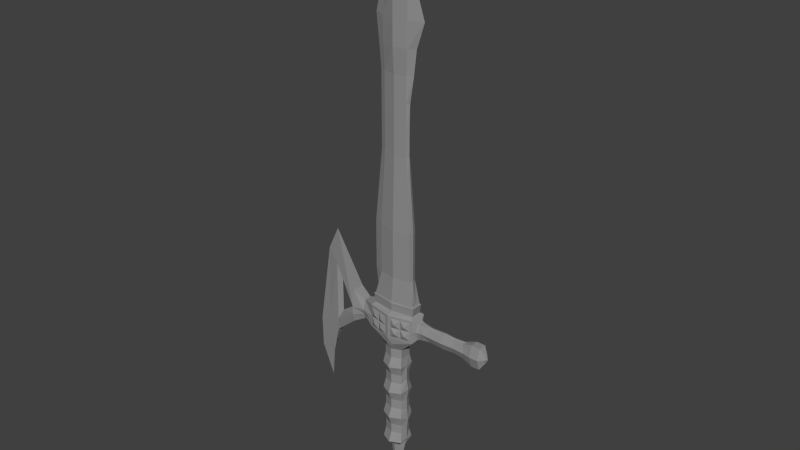 # Source: Eric_Weapon.blend  (saved by Blender 2.68.0; exported with 4.5.12 LTS)
import bpy
from mathutils import Matrix  # noqa: F401  (used for matrix-valued properties, if any)

bpy.ops.wm.read_factory_settings(use_empty=True)
scene = bpy.context.scene
scene.name = 'Scene'

# ---- collections
col_collection_1 = bpy.data.collections.new('Collection 1'); scene.collection.children.link(col_collection_1)

# ---- materials (node trees are filled in below, after node groups)
mat_material = bpy.data.materials.new('Material')
mat_material.alpha_threshold = 0.0
mat_material.use_transparent_shadow = False
mat_material.diffuse_color = (0.281, 0.281, 0.281, 1.0)
mat_material.roughness = 0.5
mat_material.specular_intensity = 1.0
mat_material.line_color = (0.0, 0.0, 0.0, 1.0)

# ---- material node trees

# ---- world
world_world = bpy.data.worlds.new('World'); scene.world = world_world
world_world.color = (0.05088, 0.05088, 0.05088)
world_world.use_sun_shadow = False
world_world.sun_shadow_jitter_overblur = 0.0
world_world.cycles.sampling_method = 'MANUAL'
world_world.cycles.sample_map_resolution = 256

# ---- meshes
me_sword04 = bpy.data.meshes.new('Sword04')
me_sword04.from_pydata([(-0.896, -0.672, 1.021), (-0.896, 0.672, 1.021), (0.896, 0.672, 1.021), (0.896, -0.672, 1.021), (-0.8, -0.48, 2.621), (-0.8, 0.48, 2.621), (0.8, 0.48, 2.621), (0.8, -0.48, 2.621), (-0.8, 0.48, 1.821), (-0.8, -0.48, 1.821), (0.8, 0.48, 1.821), (0.8, -0.48, 1.821), (-0.896, -0.672, 3.421), (-0.896, 0.672, 3.421), (0.896, 0.672, 3.421), (0.896, -0.672, 3.421), (-0.802, -0.4812, 4.221), (-0.802, 0.4812, 4.221), (0.802, 0.4812, 4.221), (0.802, -0.4812, 4.221), (-0.8043, -0.4826, 5.021), (-0.8043, 0.4826, 5.021), (0.8043, 0.4826, 5.021), (0.8043, -0.4826, 5.021), (-0.8983, -0.6737, 5.821), (-0.8983, 0.6737, 5.821), (0.8983, 0.6737, 5.821), (0.8983, -0.6737, 5.821), (-0.786, -0.4716, 6.621), (-0.786, 0.4716, 6.621), (0.786, 0.4716, 6.621), (0.786, -0.4716, 6.621), (-0.786, -0.4716, 7.421), (-0.786, 0.4716, 7.421), (0.786, 0.4716, 7.421), (0.786, -0.4716, 7.421), (-0.8977, -0.6733, 8.221), (-0.8977, 0.6733, 8.221), (0.8977, 0.6733, 8.221), (0.8977, -0.6733, 8.221), (-0.8036, -0.4822, 9.021), (-0.8036, 0.4822, 9.021), (0.8036, 0.4822, 9.021), (0.8036, -0.4822, 9.021), (-0.8036, -0.4822, 9.821), (-0.8036, 0.4822, 9.821), (0.8036, 0.4822, 9.821), (0.8036, -0.4822, 9.821), (-2.009, -0.7233, 11.0), (-2.009, 0.7233, 11.0), (2.009, 0.7233, 11.0), (2.009, -0.7233, 11.0), (-2.458e-10, 0.789, 2.621), (-1.966e-10, 1.105, 1.021), (-2.458e-10, -0.789, 2.621), (-1.966e-10, -1.105, 1.021), (-2.458e-10, 0.789, 1.821), (-2.458e-10, -0.789, 1.821), (-1.966e-10, 1.105, 3.421), (-1.966e-10, -1.105, 3.421), (-2.458e-10, 0.791, 4.221), (-2.458e-10, -0.791, 4.221), (-2.458e-10, 0.7932, 5.021), (-2.458e-10, -0.7932, 5.021), (-1.966e-10, 1.107, 5.821), (-1.966e-10, -1.107, 5.821), (-2.458e-10, 0.7751, 6.621), (-2.458e-10, -0.7751, 6.621), (-2.458e-10, 0.7751, 7.421), (-2.458e-10, -0.7751, 7.421), (-1.966e-10, 1.107, 8.221), (-1.966e-10, -1.107, 8.221), (-2.458e-10, 0.7925, 9.021), (-2.458e-10, -0.7925, 9.021), (-2.458e-10, 0.7925, 9.821), (-2.458e-10, -0.7925, 9.821), (0.0, 1.189, 11.0), (0.0, -1.189, 11.0), (-2.009, -0.7233, 13.0), (-2.009, 0.7233, 13.0), (2.009, 0.7233, 13.0), (2.009, -0.7233, 13.0), (0.0, 1.189, 13.0), (0.0, -1.189, 13.0), (-4.018, -0.5207, 10.6), (-4.018, 0.5207, 10.6), (-4.018, -0.5207, 13.4), (-4.018, 0.5207, 13.4), (-5.966, -0.2604, 8.934), (-5.966, 0.2604, 8.934), (-6.027, -3.668e-10, 18.0), (-2.009, 0.7233, 12.0), (-1.875, -0.7543, 11.18), (2.009, 0.7233, 12.0), (-2.009, -0.7233, 12.0), (-1.071, -0.9405, 11.18), (2.009, -0.7233, 12.0), (-4.018, 0.6943, 12.0), (-4.018, -0.6943, 12.0), (-6.027, 0.1953, 15.0), (-6.027, -0.1953, 15.0), (-1.808, -0.434, 13.2), (-1.808, 0.434, 13.2), (1.808, 0.434, 13.2), (1.808, -0.434, 13.2), (0.0, 0.7133, 13.2), (0.0, -0.7133, 13.2), (-1.808, -0.434, 14.0), (-1.808, 0.434, 14.0), (1.808, 0.434, 14.0), (1.808, -0.434, 14.0), (0.0, 0.7133, 14.0), (0.0, -0.7133, 14.0), (-1.326, -0.2673, 16.0), (-1.326, 0.2673, 16.0), (1.409, 0.3341, 16.0), (1.409, -0.3341, 16.0), (0.01653, 0.5492, 16.0), (0.01653, -0.5492, 16.0), (-1.326, -0.2673, 18.0), (-1.326, 0.2673, 18.0), (1.409, 0.3341, 18.0), (1.409, -0.3341, 18.0), (0.01653, 0.5492, 18.0), (0.01653, -0.5492, 18.0), (-1.326, -0.2673, 20.0), (-1.326, 0.2673, 20.0), (1.409, 0.3341, 20.0), (1.409, -0.3341, 20.0), (0.01653, 0.5492, 20.0), (0.01653, -0.5492, 20.0), (-1.214, -0.2406, 22.0), (-1.214, 0.2406, 22.0), (1.27, 0.3007, 22.0), (1.27, -0.3007, 22.0), (0.01653, 0.4943, 22.0), (0.01653, -0.4943, 22.0), (-1.103, -0.2139, 24.0), (-1.103, 0.2139, 24.0), (1.13, 0.2673, 24.0), (1.13, -0.2673, 24.0), (0.01653, 0.4394, 24.0), (0.01653, -0.4394, 24.0), (-0.9915, -0.1871, 26.2), (-0.9915, 0.1871, 26.2), (0.9911, 0.2339, 26.0), (0.9911, -0.2339, 26.0), (0.01653, 0.3845, 26.0), (0.01653, -0.3845, 26.0), (-0.9915, -0.1871, 27.8), (-0.9915, 0.1871, 27.8), (0.9911, 0.2339, 28.0), (0.9911, -0.2339, 28.0), (0.01653, 0.3845, 28.0), (0.01653, -0.3845, 28.0), (-0.9915, -0.1871, 30.0), (-0.9915, 0.1871, 30.0), (0.9911, 0.2339, 30.0), (0.9911, -0.2339, 30.0), (0.01653, 0.3845, 30.0), (0.01653, -0.3845, 30.0), (-0.9915, -0.1871, 32.0), (-0.9915, 0.1871, 32.0), (0.9911, 0.2339, 32.0), (0.9911, -0.2339, 32.0), (0.01653, 0.3845, 32.0), (0.01653, -0.3845, 32.0), (-1.08, -0.2139, 34.0), (-1.08, 0.2139, 34.0), (1.159, 0.3341, 34.0), (1.159, -0.3341, 34.0), (0.04481, 0.5492, 34.0), (0.04481, -0.5492, 34.0), (-1.08, -0.2673, 36.0), (-1.08, 0.2673, 36.0), (1.159, 0.3341, 36.0), (1.159, -0.3341, 36.0), (0.04481, 0.5492, 36.0), (0.04481, -0.5492, 36.0), (-0.6922, -0.2444, 37.94), (-0.6922, 0.2444, 37.94), (1.159, 0.3341, 38.0), (1.159, -0.3341, 38.0), (0.04481, 0.5492, 38.0), (0.04481, -0.5492, 38.0), (-0.2418, -1.5e-07, 41.13), (1.388, 6.335e-10, 39.99), (1.165, 0.0, 44.0), (-0.96, 0.0, 2.141), (-0.896, 0.0, 1.021), (0.96, 0.0, 2.141), (0.896, 0.0, 1.021), (-0.96, 0.0, 1.181), (0.96, 0.0, 1.181), (-1.075, 0.0, 3.101), (1.075, 0.0, 3.101), (-0.9624, 0.0, 4.061), (0.9624, 0.0, 4.061), (-0.9652, 0.0, 5.021), (0.9652, 0.0, 5.021), (-1.078, 0.0, 5.981), (1.078, 0.0, 5.981), (-0.9432, 0.0, 6.941), (0.9432, 0.0, 6.941), (-0.9432, 0.0, 7.901), (0.9432, 0.0, 7.901), (-0.9368, 0.0, 8.224), (0.9368, 0.0, 8.224), (-0.8036, 0.0, 9.021), (0.8036, 0.0, 9.021), (-0.8036, 0.0, 9.821), (0.8036, 0.0, 9.821), (-2.009, 0.0, 11.0), (2.009, 0.0, 11.0), (-0.0896, -0.0215, -2.979), (-2.009, 0.0, 13.0), (2.009, 0.0, 13.0), (-4.018, -1.345e-09, 10.6), (-4.018, -1.345e-09, 13.4), (-6.968, -1.1e-09, 4.0), (-6.967, -1.834e-09, 16.0), (-1.808, 0.0, 13.2), (1.808, 0.0, 13.2), (-1.808, 0.0, 14.0), (1.808, 0.0, 14.0), (-2.072, 0.0, 16.0), (1.505, 0.0, 16.0), (-2.072, 0.0, 18.0), (1.505, 0.0, 18.0), (-2.072, 0.0, 20.0), (1.505, 0.0, 20.0), (-1.863, 0.0, 22.0), (1.369, 0.0, 22.0), (-1.654, 0.0, 24.0), (1.232, 0.0, 24.0), (-1.445, 0.0, 26.0), (1.116, 0.0, 26.0), (-1.445, 0.0, 28.0), (1.116, 0.0, 28.0), (-1.445, 0.0, 30.0), (1.165, 0.0, 30.0), (-1.445, 0.0, 32.0), (1.478, 0.0, 32.0), (-1.626, 0.0, 34.0), (1.716, 0.0, 34.0), (-1.838, 0.0, 36.0), (2.384, 0.0, 36.0), (-1.204, -9.774e-08, 38.73), (1.716, 0.0, 38.0), (-3.014, -0.3048, 12.84), (-3.014, -0.3048, 11.16), (-3.014, 0.3048, 11.16), (-3.014, 0.3048, 12.84), (-3.014, -0.5569, 12.0), (-3.014, 0.5569, 12.0), (-3.014, -3.968e-10, 11.16), (-3.014, -3.968e-10, 12.84), (2.214, -0.2743, 12.76), (2.214, 0.2743, 12.76), (2.214, 0.2743, 11.24), (2.214, -0.2743, 11.24), (2.214, 0.5012, 12.0), (2.214, -0.5012, 12.0), (2.214, -3.67e-10, 12.76), (2.214, -3.67e-10, 11.24), (0.2411, -1.133, 12.8), (0.2411, -1.133, 11.2), (-2.009, 0.7233, 11.5), (-2.009, -0.7233, 11.5), (1.848, -0.7605, 12.8), (1.848, -0.7605, 11.2), (-4.018, 0.6943, 11.3), (-4.018, -0.6943, 11.3), (-6.027, 0.2278, 9.9), (-6.027, -0.2278, 9.9), (-8.056, -1.467e-09, 9.071), (-3.014, 0.4308, 11.58), (-3.014, -0.4308, 11.58), (2.414, 0.2438, 11.33), (2.414, 0.2438, 12.67), (3.338, 0.1975, 11.46), (2.414, -0.2438, 12.67), (-4.42, 0.0, 12.02), (-5.625, 0.0, 13.82), (-4.42, 0.0, 11.6), (-5.625, 0.0, 10.76), (2.414, -0.2438, 11.33), (2.414, 0.4455, 12.0), (2.414, -0.4455, 12.0), (2.414, -3.439e-10, 12.67), (2.414, -3.439e-10, 11.33), (7.298, 0.3292, 11.09), (3.338, 0.1975, 12.54), (3.338, -0.1975, 12.54), (3.338, -0.1975, 11.46), (3.014, 0.4331, 12.0), (3.014, -0.4331, 12.0), (3.014, -3.462e-10, 12.65), (3.014, -3.462e-10, 11.35), (5.606, -0.4331, 12.0), (7.298, 0.3292, 12.91), (7.298, -0.3292, 12.91), (7.298, -0.3292, 11.09), (7.298, 0.6015, 12.0), (7.298, -0.6015, 12.0), (7.298, -4.664e-10, 12.91), (7.298, -4.664e-10, 11.09), (8.378, 0.1317, 11.64), (5.498, -0.1975, 11.46), (5.606, -1.404e-10, 12.65), (5.498, -0.1975, 12.54), (5.498, 0.1975, 12.54), (5.606, 0.4331, 12.0), (5.498, 0.1975, 11.46), (5.606, -1.404e-10, 11.35), (4.526, -0.4812, 12.0), (4.526, -3.741e-10, 12.67), (4.526, 0.4812, 12.0), (4.598, 0.2194, 11.4), (4.526, -3.741e-10, 11.33), (4.598, -0.2194, 11.4), (4.598, -0.2194, 12.6), (4.598, 0.2194, 12.6), (6.398, -0.2194, 11.4), (6.398, -0.2194, 12.6), (6.398, 0.2194, 12.6), (6.686, -0.4812, 12.0), (6.686, -3.741e-10, 12.73), (6.686, 0.4812, 12.0), (6.398, 0.2194, 11.4), (6.686, -3.741e-10, 11.27), (8.018, 0.3292, 11.09), (8.018, 0.3292, 12.91), (8.018, -0.3292, 12.91), (8.018, -0.3292, 11.09), (8.018, 0.6015, 12.0), (8.018, -0.6015, 12.0), (8.018, -4.664e-10, 12.91), (8.018, -4.664e-10, 11.09), (8.378, 0.1317, 12.36), (8.378, -0.1317, 12.36), (8.378, -0.1317, 11.64), (8.378, 0.2406, 12.0), (8.378, -0.2406, 12.0), (8.378, -3.013e-10, 12.36), (8.378, -3.013e-10, 11.64), (8.543, -3.013e-10, 12.0), (-0.448, -0.2688, 0.4208), (-0.448, 0.2688, 0.4208), (0.448, 0.2688, 0.4208), (0.448, -0.2688, 0.4208), (-1.147e-10, 0.4418, 0.4208), (-1.147e-10, -0.4418, 0.4208), (-0.7616, 0.0, 0.4208), (0.7616, 0.0, 0.4208), (-0.0896, 0.0215, -2.979), (0.0896, 0.0215, -2.979), (0.0896, -0.0215, -2.979), (-2.676e-11, 0.03535, -2.979), (-2.676e-11, -0.03535, -2.979), (-0.0896, 0.0, -2.979), (0.0896, 0.0, -2.979), (-5.353e-11, 0.0, -3.379), (-0.2679, -1.127, 11.18), (-1.875, -0.7543, 12.78), (-0.2679, -1.127, 12.78), (-1.071, -0.9405, 12.78), (1.045, -0.9467, 11.2), (1.848, 0.7605, 11.2), (0.2411, 1.133, 11.2), (1.848, 0.7605, 12.8), (0.2411, 1.133, 12.8), (1.848, -0.7605, 12.0), (-1.875, 0.7543, 11.18), (-0.2679, 1.127, 11.18), (-1.875, 0.7543, 12.78), (-0.2679, 1.127, 12.78), (1.045, -0.9467, 12.8), (0.2411, -1.133, 12.0), (-1.875, -0.7543, 11.98), (-0.2679, -1.127, 11.98), (1.045, 0.9467, 11.2), (1.045, 0.9467, 12.8), (0.2411, 1.133, 12.0), (1.848, 0.7605, 12.0), (-1.071, 0.9405, 11.18), (-1.071, 0.9405, 12.78), (-0.2679, 1.127, 11.98), (-1.875, 0.7543, 11.98), (-1.071, -0.9405, 11.98), (1.045, -0.9467, 12.0), (1.045, 0.9467, 12.0), (-1.071, 0.9405, 11.98), (-0.6697, -1.234, 12.38), (-1.473, -1.047, 12.38), (-0.6697, -1.234, 11.58), (-1.473, -1.047, 11.58), (0.6429, -1.24, 11.6), (1.447, -1.054, 11.6), (0.6429, -1.24, 12.4), (1.447, -1.054, 12.4), (1.447, 1.054, 12.4), (0.6429, 1.24, 12.4), (0.6429, 1.24, 11.6), (1.447, 1.054, 11.6), (-0.6697, 1.234, 12.38), (-1.473, 1.047, 12.38), (-1.473, 1.047, 11.58), (-0.6697, 1.234, 11.58), (0.3243, -0.9306, 10.29), (0.5774, -0.9813, 10.53), (0.1555, -0.9958, 10.29), (0.1555, -1.079, 10.53), (-0.3243, -0.9306, 10.29), (-0.5774, -0.9813, 10.53), (-0.1555, -0.9958, 10.29), (-0.1555, -1.079, 10.53), (-0.3289, 0.9162, 10.26), (-0.6375, 0.9779, 10.56), (-0.1232, 0.9956, 10.26), (-0.1232, 1.097, 10.56), (0.3273, 0.9212, 10.27), (0.6166, 0.9791, 10.55), (0.1344, 0.9957, 10.27), (0.1344, 1.091, 10.55), (1.937, 0.465, 13.96), (1.937, -0.465, 13.96), (0.0, -0.7643, 13.9), (0.0, 0.7643, 13.9), (-1.937, 0.465, 13.96), (-1.937, -0.465, 13.96), (1.937, 0.0, 13.96), (-1.937, 0.0, 13.96), (-6.967, 0.1302, 6.467), (-5.997, 0.2441, 9.417), (-5.997, -0.2441, 9.417), (-6.631, -0.1302, 6.576), (-8.012, -1.284e-09, 6.535), (-7.041, -0.1139, 9.485), (-7.041, 0.1139, 9.485), (-7.004, -0.122, 7.976), (-7.004, 0.122, 7.976)], [], [(192, 8, 1, 189), (56, 10, 2, 53), (193, 11, 3, 191), (57, 9, 0, 55), (2, 191, 354, 349), (54, 7, 15, 59), (188, 5, 8, 192), (52, 6, 10, 56), (190, 7, 11, 193), (54, 4, 9, 57), (59, 15, 19, 61), (190, 6, 14, 195), (188, 4, 12, 194), (52, 5, 13, 58), (197, 18, 22, 199), (194, 12, 16, 196), (58, 13, 17, 60), (195, 14, 18, 197), (199, 22, 26, 201), (61, 19, 23, 63), (196, 16, 20, 198), (60, 17, 21, 62), (64, 25, 29, 66), (63, 23, 27, 65), (198, 20, 24, 200), (62, 21, 25, 64), (202, 28, 32, 204), (201, 26, 30, 203), (65, 27, 31, 67), (200, 24, 28, 202), (69, 35, 39, 71), (66, 29, 33, 68), (203, 30, 34, 205), (67, 31, 35, 69), (71, 39, 43, 73), (204, 32, 36, 206), (68, 33, 37, 70), (205, 34, 38, 207), (209, 42, 46, 211), (206, 36, 40, 208), (70, 37, 41, 72), (207, 38, 42, 209), (49, 76, 420, 418), (73, 43, 47, 75), (208, 40, 44, 210), (72, 41, 45, 74), (77, 51, 270, 367, 266), (211, 46, 50, 213), (75, 47, 409, 411), (210, 44, 48, 212), (8, 56, 53, 1), (11, 57, 55, 3), (53, 2, 349, 351), (4, 54, 59, 12), (5, 52, 56, 8), (7, 54, 57, 11), (12, 59, 61, 16), (6, 52, 58, 14), (14, 58, 60, 18), (16, 61, 63, 20), (18, 60, 62, 22), (26, 64, 66, 30), (20, 63, 65, 24), (22, 62, 64, 26), (24, 65, 67, 28), (32, 69, 71, 36), (30, 66, 68, 34), (28, 67, 69, 32), (36, 71, 73, 40), (34, 68, 70, 38), (38, 70, 72, 42), (50, 46, 421, 422), (40, 73, 75, 44), (42, 72, 74, 46), (50, 76, 369, 381, 368), (44, 75, 415, 413), (83, 81, 104, 106), (216, 80, 103, 222), (48, 77, 363, 95, 92), (253, 249, 86, 98), (86, 218, 90), (276, 251, 85, 271), (255, 250, 84, 217), (256, 252, 87, 218), (99, 220, 90), (217, 84, 88, 89, 85), (98, 86, 90, 100), (271, 85, 89, 434, 273), (81, 83, 265, 377, 269), (83, 77, 266, 378, 265), (83, 78, 364, 366, 365), (94, 268, 48, 92, 379, 364, 78), (277, 253, 98, 272), (87, 97, 99, 90), (252, 254, 97, 87), (275, 438, 274, 100, 220), (285, 273, 99, 283), (284, 271, 273, 285), (427, 426, 110, 112), (431, 425, 109, 224), (80, 82, 105, 103), (82, 79, 102, 105), (215, 78, 101, 221), (78, 83, 106, 101), (107, 112, 118, 113), (223, 107, 113, 225), (425, 428, 111, 109), (428, 429, 108, 111), (432, 430, 107, 223), (430, 427, 112, 107), (115, 117, 123, 121), (118, 116, 122, 124), (224, 109, 115, 226), (112, 110, 116, 118), (109, 111, 117, 115), (111, 108, 114, 117), (119, 124, 130, 125), (227, 119, 125, 229), (117, 114, 120, 123), (225, 113, 119, 227), (113, 118, 124, 119), (226, 115, 121, 228), (127, 129, 135, 133), (130, 128, 134, 136), (228, 121, 127, 230), (124, 122, 128, 130), (121, 123, 129, 127), (123, 120, 126, 129), (232, 133, 139, 234), (131, 136, 142, 137), (129, 126, 132, 135), (229, 125, 131, 231), (125, 130, 136, 131), (230, 127, 133, 232), (141, 138, 144, 147), (139, 141, 147, 145), (136, 134, 140, 142), (133, 135, 141, 139), (135, 132, 138, 141), (231, 131, 137, 233), (236, 145, 151, 238), (143, 148, 154, 149), (233, 137, 143, 235), (137, 142, 148, 143), (234, 139, 145, 236), (142, 140, 146, 148), (153, 150, 156, 159), (151, 153, 159, 157), (148, 146, 152, 154), (145, 147, 153, 151), (147, 144, 150, 153), (235, 143, 149, 237), (160, 158, 164, 166), (240, 157, 163, 242), (237, 149, 155, 239), (149, 154, 160, 155), (238, 151, 157, 240), (154, 152, 158, 160), (165, 162, 168, 171), (163, 165, 171, 169), (157, 159, 165, 163), (159, 156, 162, 165), (239, 155, 161, 241), (155, 160, 166, 161), (172, 170, 176, 178), (244, 169, 175, 246), (241, 161, 167, 243), (161, 166, 172, 167), (242, 163, 169, 244), (166, 164, 170, 172), (245, 173, 179, 247), (177, 174, 180, 183), (169, 171, 177, 175), (171, 168, 174, 177), (243, 167, 173, 245), (167, 172, 178, 173), (173, 178, 184, 179), (246, 175, 181, 248), (178, 176, 182, 184), (175, 177, 183, 181), (181, 183, 187, 186), (180, 247, 185), (9, 192, 189, 0), (10, 193, 191, 2), (191, 3, 350, 354), (4, 188, 192, 9), (6, 190, 193, 10), (7, 190, 195, 15), (5, 188, 194, 13), (19, 197, 199, 23), (13, 194, 196, 17), (15, 195, 197, 19), (23, 199, 201, 27), (17, 196, 198, 21), (21, 198, 200, 25), (29, 202, 204, 33), (27, 201, 203, 31), (25, 200, 202, 29), (31, 203, 205, 35), (33, 204, 206, 37), (35, 205, 207, 39), (43, 209, 211, 47), (37, 206, 208, 41), (39, 207, 209, 43), (41, 208, 210, 45), (47, 211, 213, 51), (45, 210, 212, 49), (1, 53, 351, 348), (81, 216, 222, 104), (218, 87, 90), (251, 255, 217, 85), (249, 256, 218, 86), (220, 100, 90), (273, 439, 275, 220, 99), (426, 431, 224, 110), (79, 215, 221, 102), (108, 223, 225, 114), (429, 432, 223, 108), (110, 224, 226, 116), (120, 227, 229, 126), (114, 225, 227, 120), (116, 226, 228, 122), (122, 228, 230, 128), (134, 232, 234, 140), (126, 229, 231, 132), (128, 230, 232, 134), (132, 231, 233, 138), (146, 236, 238, 152), (138, 233, 235, 144), (140, 234, 236, 146), (144, 235, 237, 150), (158, 240, 242, 164), (150, 237, 239, 156), (152, 238, 240, 158), (156, 239, 241, 162), (170, 244, 246, 176), (162, 241, 243, 168), (164, 242, 244, 170), (174, 245, 247, 180), (168, 243, 245, 174), (176, 246, 248, 182), (247, 179, 185), (183, 180, 185, 187), (179, 184, 187, 185), (248, 181, 186), (182, 248, 186), (184, 182, 186, 187), (94, 78, 249, 253), (267, 49, 251, 276), (212, 48, 250, 255), (215, 79, 252, 256), (268, 94, 253, 277), (79, 91, 254, 252), (49, 212, 255, 251), (78, 215, 256, 249), (216, 81, 257, 263), (93, 80, 258, 261), (50, 93, 261, 259), (213, 50, 259, 264), (264, 259, 278, 290), (81, 96, 262, 257), (80, 216, 263, 258), (51, 213, 264, 260), (284, 272, 98, 282), (254, 276, 271, 97), (282, 98, 100, 283), (267, 91, 79, 375, 388, 373, 49), (250, 277, 272, 84), (440, 435, 274, 438), (84, 272, 274, 435, 88), (441, 437, 275, 439), (91, 267, 276, 254), (48, 268, 277, 250), (258, 263, 289, 279), (278, 287, 295, 280), (263, 257, 281, 289), (260, 264, 290, 286), (262, 260, 286, 288), (279, 289, 297, 292), (274, 285, 283, 100), (272, 284, 285, 274), (271, 284, 282, 97), (97, 282, 283, 99), (436, 219, 433), (287, 279, 292, 295), (281, 288, 296, 293), (96, 51, 260, 262), (259, 261, 287, 278), (257, 262, 288, 281), (261, 258, 279, 287), (328, 325, 300, 303), (324, 326, 304, 301), (326, 323, 302, 304), (327, 324, 301, 305), (290, 278, 280, 298), (286, 290, 298, 294), (289, 281, 293, 297), (288, 286, 294, 296), (305, 301, 333, 337), (302, 306, 338, 334), (306, 291, 331, 338), (291, 303, 335, 331), (325, 327, 305, 300), (329, 328, 303, 291), (330, 329, 291, 306), (323, 330, 306, 302), (317, 322, 311, 312), (321, 315, 299, 310), (315, 320, 308, 299), (316, 321, 310, 309), (322, 316, 309, 311), (318, 317, 312, 313), (319, 318, 313, 314), (320, 319, 314, 308), (295, 292, 322, 317), (293, 296, 315, 321), (296, 294, 320, 315), (297, 293, 321, 316), (292, 297, 316, 322), (280, 295, 317, 318), (298, 280, 318, 319), (294, 298, 319, 320), (312, 311, 325, 328), (310, 299, 326, 324), (299, 308, 323, 326), (309, 310, 324, 327), (311, 309, 327, 325), (313, 312, 328, 329), (314, 313, 329, 330), (308, 314, 330, 323), (338, 331, 307, 345), (331, 335, 342, 307), (332, 337, 344, 339), (335, 332, 339, 342), (304, 302, 334, 336), (301, 304, 336, 333), (303, 300, 332, 335), (300, 305, 337, 332), (345, 346, 343, 341), (307, 342, 346, 345), (340, 343, 346, 344), (339, 344, 346, 342), (334, 338, 345, 341), (337, 333, 340, 344), (336, 334, 341, 343), (333, 336, 343, 340), (354, 350, 357, 361), (352, 347, 214, 359), (349, 354, 361, 356), (350, 352, 359, 357), (0, 189, 353, 347), (55, 0, 347, 352), (3, 55, 352, 350), (189, 1, 348, 353), (362, 358, 356, 361), (360, 355, 358, 362), (359, 362, 361, 357), (214, 360, 362, 359), (348, 351, 358, 355), (351, 349, 356, 358), (353, 348, 355, 360), (347, 353, 360, 214), (93, 50, 368, 384, 370, 80), (77, 83, 365, 380, 363), (76, 82, 371, 383, 369), (82, 80, 370, 382, 371), (79, 82, 376, 386, 375), (76, 49, 373, 385, 374), (82, 76, 374, 387, 376), (96, 81, 269, 372, 270, 51), (377, 265, 399), (390, 377, 399), (265, 378, 399), (378, 390, 399), (366, 389, 393), (365, 366, 393), (389, 380, 393), (380, 365, 393), (389, 95, 395), (380, 389, 395), (363, 380, 395), (95, 363, 395), (377, 390, 400), (269, 377, 400), (390, 372, 400), (372, 269, 400), (367, 390, 397), (378, 266, 397), (266, 367, 397), (390, 378, 397), (390, 367, 398), (270, 372, 398), (372, 390, 398), (367, 270, 398), (379, 389, 394), (364, 379, 394), (389, 366, 394), (366, 364, 394), (389, 379, 396), (92, 95, 396), (379, 92, 396), (95, 389, 396), (371, 382, 402), (382, 391, 402), (383, 371, 402), (391, 383, 402), (381, 369, 403), (369, 383, 403), (391, 381, 403), (383, 391, 403), (368, 381, 404), (381, 391, 404), (384, 368, 404), (391, 384, 404), (374, 385, 408), (385, 392, 408), (387, 374, 408), (392, 387, 408), (392, 386, 405), (376, 387, 405), (387, 392, 405), (386, 376, 405), (386, 392, 406), (388, 375, 406), (392, 388, 406), (375, 386, 406), (392, 385, 407), (373, 388, 407), (385, 373, 407), (388, 392, 407), (382, 370, 401), (384, 391, 401), (391, 382, 401), (370, 384, 401), (411, 409, 410, 412), (47, 51, 410, 409), (51, 77, 412, 410), (77, 75, 411, 412), (413, 415, 416, 414), (77, 48, 414, 416), (48, 44, 413, 414), (75, 77, 416, 415), (419, 417, 418, 420), (76, 74, 419, 420), (45, 49, 418, 417), (74, 45, 417, 419), (421, 423, 424, 422), (74, 76, 424, 423), (46, 74, 423, 421), (76, 50, 422, 424), (106, 104, 426, 427), (222, 103, 425, 431), (103, 105, 428, 425), (105, 102, 429, 428), (221, 101, 430, 432), (101, 106, 427, 430), (104, 222, 431, 426), (102, 221, 432, 429), (437, 440, 438, 275), (219, 436, 440, 437), (436, 88, 435, 440), (434, 441, 439, 273), (89, 433, 441, 434), (433, 219, 437, 441), (88, 436, 433, 89)])
_uv = me_sword04.uv_layers.new(name='UVMap')
_uv.uv.foreach_set('vector', [0.0, 0.0, 0.0, 0.0, 0.0, 0.0, 0.0, 0.0, 0.0, 0.0, 0.0, 0.0, 0.0, 0.0, 0.0, 0.0, 0.0, 0.0, 0.0, 0.0, 0.0, 0.0, 0.0, 0.0, 0.0, 0.0, 0.0, 0.0, 0.0, 0.0, 0.0, 0.0, 0.0, 0.0, 0.0, 0.0, 0.0, 0.0, 0.0, 0.0, 0.0, 0.0, 0.0, 0.0, 0.0, 0.0, 0.0, 0.0, 0.0, 0.0, 0.0, 0.0, 0.0, 0.0, 0.0, 0.0, 0.0, 0.0, 0.0, 0.0, 0.0, 0.0, 0.0, 0.0, 0.0, 0.0, 0.0, 0.0, 0.0, 0.0, 0.0, 0.0, 0.0, 0.0, 0.0, 0.0, 0.0, 0.0, 0.0, 0.0, 0.0, 0.0, 0.0, 0.0, 0.0, 0.0, 0.0, 0.0, 0.0, 0.0, 0.0, 0.0, 0.0, 0.0, 0.0, 0.0, 0.0, 0.0, 0.0, 0.0, 0.0, 0.0, 0.0, 0.0, 0.0, 0.0, 0.0, 0.0, 0.0, 0.0, 0.0, 0.0, 0.0, 0.0, 0.0, 0.0, 0.0, 0.0, 0.0, 0.0, 0.0, 0.0, 0.0, 0.0, 0.0, 0.0, 0.0, 0.0, 0.0, 0.0, 0.0, 0.0, 0.0, 0.0, 0.0, 0.0, 0.0, 0.0, 0.0, 0.0, 0.0, 0.0, 0.0, 0.0, 0.0, 0.0, 0.0, 0.0, 0.0, 0.0, 0.0, 0.0, 0.0, 0.0, 0.0, 0.0, 0.0, 0.0, 0.0, 0.0, 0.0, 0.0, 0.0, 0.0, 0.0, 0.0, 0.0, 0.0, 0.0, 0.0, 0.0, 0.0, 0.0, 0.0, 0.0, 0.0, 0.0, 0.0, 0.0, 0.0, 0.0, 0.0, 0.0, 0.0, 0.0, 0.0, 0.0, 0.0, 0.0, 0.0, 0.0, 0.0, 0.0, 0.0, 0.0, 0.0, 0.0, 0.0, 0.0, 0.0, 0.0, 0.0, 0.0, 0.0, 0.0, 0.0, 0.0, 0.0, 0.0, 0.0, 0.0, 0.0, 0.0, 0.0, 0.0, 0.0, 0.0, 0.0, 0.0, 0.0, 0.0, 0.0, 0.0, 0.0, 0.0, 0.0, 0.0, 0.0, 0.0, 0.0, 0.0, 0.0, 0.0, 0.0, 0.0, 0.0, 0.0, 0.0, 0.0, 0.0, 0.0, 0.0, 0.0, 0.0, 0.0, 0.0, 0.0, 0.0, 0.0, 0.0, 0.0, 0.0, 0.0, 0.0, 0.0, 0.0, 0.0, 0.0, 0.0, 0.0, 0.0, 0.0, 0.0, 0.0, 0.0, 0.0, 0.0, 0.0, 0.0, 0.0, 0.0, 0.0, 0.0, 0.0, 0.0, 0.0, 0.0, 0.0, 0.0, 0.0, 0.0, 0.0, 0.0, 0.0, 0.0, 0.0, 0.0, 0.0, 0.0, 0.0, 0.0, 0.0, 0.0, 0.0, 0.0, 0.0, 0.0, 0.0, 0.0, 0.0, 0.0, 0.0, 0.0, 0.0, 0.0, 0.0, 0.0, 0.0, 0.0, 0.0, 0.0, 0.0, 0.0, 0.0, 0.0, 0.0, 0.0, 0.0, 0.0, 0.0, 0.0, 0.0, 0.0, 0.0, 0.0, 0.0, 0.0, 0.0, 0.0, 0.0, 0.0, 0.0, 0.0, 0.0, 0.0, 0.0, 0.0, 0.0, 0.0, 0.0, 0.0, 0.0, 0.0, 0.0, 0.0, 0.0, 0.0, 0.0, 0.0, 0.0, 0.0, 0.0, 0.0, 0.0, 0.0, 0.0, 0.0, 0.0, 0.0, 0.0, 0.0, 0.0, 0.0, 0.0, 0.0, 0.0, 0.0, 0.0, 0.0, 0.0, 0.0, 0.0, 0.0, 0.0, 0.0, 0.0, 0.0, 0.0, 0.0, 0.0, 0.0, 0.0, 0.0, 0.0, 0.0, 0.0, 0.0, 0.0, 0.0, 0.0, 0.0, 0.0, 0.0, 0.0, 0.0, 0.0, 0.0, 0.0, 0.0, 0.0, 0.0, 0.0, 0.0, 0.0, 0.0, 0.0, 0.0, 0.0, 0.0, 0.0, 0.0, 0.0, 0.0, 0.0, 0.0, 0.0, 0.0, 0.0, 0.0, 0.0, 0.0, 0.0, 0.0, 0.0, 0.0, 0.0, 0.0, 0.0, 0.0, 0.0, 0.0, 0.0, 0.0, 0.0, 0.0, 0.0, 0.0, 0.0, 0.0, 0.0, 0.0, 0.0, 0.0, 0.0, 0.0, 0.0, 0.0, 0.0, 0.0, 0.0, 0.0, 0.0, 0.0, 0.0, 0.0, 0.0, 0.0, 0.0, 0.0, 0.0, 0.0, 0.0, 0.0, 0.0, 0.0, 0.0, 0.0, 0.0, 0.0, 0.0, 0.0, 0.0, 0.0, 0.0, 0.0, 0.0, 0.0, 0.0, 0.0, 0.0, 0.0, 0.0, 0.0, 0.0, 0.0, 0.0, 0.0, 0.0, 0.0, 0.0, 0.0, 0.0, 0.0, 0.0, 0.0, 0.0, 0.0, 0.0, 0.0, 0.0, 0.0, 0.0, 0.0, 0.0, 0.0, 0.0, 0.0, 0.0, 0.0, 0.0, 0.0, 0.0, 0.0, 0.0, 0.0, 0.0, 0.0, 0.0, 0.0, 0.0, 0.0, 0.0, 0.0, 0.0, 0.0, 0.0, 0.0, 0.0, 0.0, 0.0, 0.0, 0.0, 0.0, 0.0, 0.0, 0.0, 0.0, 0.0, 0.0, 0.0, 0.0, 0.0, 0.0, 0.0, 0.0, 0.0, 0.0, 0.0, 0.0, 0.0, 0.0, 0.0, 0.0, 0.0, 0.0, 0.0, 0.0, 0.0, 0.0, 0.0, 0.0, 0.0, 0.0, 0.0, 0.0, 0.0, 0.0, 0.0, 0.0, 0.0, 0.0, 0.0, 0.0, 0.0, 0.0, 0.0, 0.0, 0.0, 0.0, 0.0, 0.0, 0.0, 0.0, 0.0, 0.0, 0.0, 0.0, 0.0, 0.0, 0.0, 0.0, 0.0, 0.0, 0.0, 0.0, 0.0, 0.0, 0.0, 0.0, 0.0, 0.0, 0.0, 0.0, 0.0, 0.0, 0.0, 0.0, 0.0, 0.0, 0.0, 0.0, 0.0, 0.0, 0.0, 0.0, 0.0, 0.0, 0.0, 0.0, 0.0, 0.0, 0.0, 0.0, 0.0, 0.0, 0.0, 0.0, 0.0, 0.0, 0.0, 0.0, 0.0, 0.0, 0.0, 0.0, 0.0, 0.0, 0.0, 0.0, 0.0, 0.0, 0.0, 0.0, 0.0, 0.0, 0.0, 0.0, 0.0, 0.0, 0.0, 0.0, 0.0, 0.0, 0.0, 0.0, 0.0, 0.0, 0.0, 0.0, 0.0, 0.0, 0.0, 0.0, 0.0, 0.0, 0.0, 0.0, 0.0, 0.0, 0.0, 0.0, 0.0, 0.0, 0.0, 0.0, 0.0, 0.0, 0.0, 0.0, 0.0, 0.0, 0.0, 0.0, 0.0, 0.0, 0.0, 0.0, 0.0, 0.0, 0.0, 0.0, 0.0, 0.0, 0.0, 0.0, 0.0, 0.0, 0.0, 0.0, 0.0, 0.0, 0.0, 0.0, 0.0, 0.0, 0.0, 0.0, 0.0, 0.0, 0.0, 0.0, 0.0, 0.0, 0.0, 0.0, 0.0, 0.0, 0.0, 0.0, 0.0, 0.0, 0.0, 0.0, 0.0, 0.0, 0.0, 0.0, 0.0, 0.0, 0.0, 0.0, 0.0, 0.0, 0.0, 0.0, 0.0, 0.0, 0.0, 0.0, 0.0, 0.0, 0.0, 0.0, 0.0, 0.0, 0.0, 0.0, 0.0, 0.0, 0.0, 0.0, 0.0, 0.0, 0.0, 0.0, 0.0, 0.0, 0.0, 0.0, 0.0, 0.0, 0.0, 0.0, 0.0, 0.0, 0.0, 0.0, 0.0, 0.0, 0.0, 0.0, 0.0, 0.0, 0.0, 0.0, 0.0, 0.0, 0.0, 0.0, 0.0, 0.0, 0.0, 0.0, 0.0, 0.0, 0.0, 0.0, 0.0, 0.0, 0.0, 0.0, 0.0, 0.0, 0.0, 0.0, 0.0, 0.0, 0.0, 0.0, 0.0, 0.0, 0.0, 0.0, 0.0, 0.0, 0.0, 0.0, 0.0, 0.0, 0.0, 0.0, 0.0, 0.0, 0.0, 0.0, 0.0, 0.0, 0.0, 0.0, 0.0, 0.0, 0.0, 0.0, 0.0, 0.0, 0.0, 0.0, 0.0, 0.0, 0.0, 0.0, 0.0, 0.0, 0.0, 0.0, 0.0, 0.0, 0.0, 0.0, 0.0, 0.0, 0.0, 0.0, 0.0, 0.0, 0.0, 0.0, 0.0, 0.0, 0.0, 0.0, 0.0, 0.0, 0.0, 0.0, 0.0, 0.0, 0.0, 0.0, 0.0, 0.0, 0.0, 0.0, 0.0, 0.0, 0.0, 0.0, 0.0, 0.0, 0.0, 0.0, 0.0, 0.0, 0.0, 0.0, 0.0, 0.0, 0.0, 0.0, 0.0, 0.0, 0.0, 0.0, 0.0, 0.0, 0.0, 0.0, 0.0, 0.0, 0.0, 0.0, 0.0, 0.0, 0.0, 0.0, 0.0, 0.0, 0.0, 0.0, 0.0, 0.0, 0.0, 0.0, 0.0, 0.0, 0.0, 0.0, 0.0, 0.0, 0.0, 0.0, 0.0, 0.0, 0.0, 0.0, 0.0, 0.0, 0.0, 0.0, 0.0, 0.0, 0.0, 0.0, 0.0, 0.0, 0.0, 0.0, 0.0, 0.0, 0.0, 0.0, 0.0, 0.0, 0.0, 0.0, 0.0, 0.0, 0.0, 0.0, 0.0, 0.0, 0.0, 0.0, 0.0, 0.0, 0.0, 0.0, 0.0, 0.0, 0.0, 0.0, 0.0, 0.0, 0.0, 0.0, 0.0, 0.0, 0.0, 0.0, 0.0, 0.0, 0.0, 0.0, 0.0, 0.0, 0.0, 0.0, 0.0, 0.0, 0.0, 0.0, 0.0, 0.0, 0.0, 0.0, 0.0, 0.0, 0.0, 0.0, 0.0, 0.0, 0.0, 0.0, 0.0, 0.0, 0.0, 0.0, 0.0, 0.0, 0.0, 0.0, 0.0, 0.0, 0.0, 0.0, 0.0, 0.0, 0.0, 0.0, 0.0, 0.0, 0.0, 0.0, 0.0, 0.0, 0.0, 0.0, 0.0, 0.0, 0.0, 0.0, 0.0, 0.0, 0.0, 0.0, 0.0, 0.0, 0.0, 0.0, 0.0, 0.0, 0.0, 0.0, 0.0, 0.0, 0.0, 0.0, 0.0, 0.0, 0.0, 0.0, 0.0, 0.0, 0.0, 0.0, 0.0, 0.0, 0.0, 0.0, 0.0, 0.0, 0.0, 0.0, 0.0, 0.0, 0.0, 0.0, 0.0, 0.0, 0.0, 0.0, 0.0, 0.0, 0.0, 0.0, 0.0, 0.0, 0.0, 0.0, 0.0, 0.0, 0.0, 0.0, 0.0, 0.0, 0.0, 0.0, 0.0, 0.0, 0.0, 0.0, 0.0, 0.0, 0.0, 0.0, 0.0, 0.0, 0.0, 0.0, 0.0, 0.0, 0.0, 0.0, 0.0, 0.0, 0.0, 0.0, 0.0, 0.0, 0.0, 0.0, 0.0, 0.0, 0.0, 0.0, 0.0, 0.0, 0.0, 0.0, 0.0, 0.0, 0.0, 0.0, 0.0, 0.0, 0.0, 0.0, 0.0, 0.0, 0.0, 0.0, 0.0, 0.0, 0.0, 0.0, 0.0, 0.0, 0.0, 0.0, 0.0, 0.0, 0.0, 0.0, 0.0, 0.0, 0.0, 0.0, 0.0, 0.0, 0.0, 0.0, 0.0, 0.0, 0.0, 0.0, 0.0, 0.0, 0.0, 0.0, 0.0, 0.0, 0.0, 0.0, 0.0, 0.0, 0.0, 0.0, 0.0, 0.0, 0.0, 0.0, 0.0, 0.0, 0.0, 0.0, 0.0, 0.0, 0.0, 0.0, 0.0, 0.0, 0.0, 0.0, 0.0, 0.0, 0.0, 0.0, 0.0, 0.0, 0.0, 0.0, 0.0, 0.0, 0.0, 0.0, 0.0, 0.0, 0.0, 0.0, 0.0, 0.0, 0.0, 0.0, 0.0, 0.0, 0.0, 0.0, 0.0, 0.0, 0.0, 0.0, 0.0, 0.0, 0.0, 0.0, 0.0, 0.0, 0.0, 0.0, 0.0, 0.0, 0.0, 0.0, 0.0, 0.0, 0.0, 0.0, 0.0, 0.0, 0.0, 0.0, 0.0, 0.0, 0.0, 0.0, 0.0, 0.0, 0.0, 0.0, 0.0, 0.0, 0.0, 0.0, 0.0, 0.0, 0.0, 0.0, 0.0, 0.0, 0.0, 0.0, 0.0, 0.0, 0.0, 0.0, 0.0, 0.0, 0.0, 0.0, 0.0, 0.0, 0.0, 0.0, 0.0, 0.0, 0.0, 0.0, 0.0, 0.0, 0.0, 0.0, 0.0, 0.0, 0.0, 0.0, 0.0, 0.0, 0.0, 0.0, 0.0, 0.0, 0.0, 0.0, 0.0, 0.0, 0.0, 0.0, 0.0, 0.0, 0.0, 0.0, 0.0, 0.0, 0.0, 0.0, 0.0, 0.0, 0.0, 0.0, 0.0, 0.0, 0.0, 0.0, 0.0, 0.0, 0.0, 0.0, 0.0, 0.0, 0.0, 0.0, 0.0, 0.0, 0.0, 0.0, 0.0, 0.0, 0.0, 0.0, 0.0, 0.0, 0.0, 0.0, 0.0, 0.0, 0.0, 0.0, 0.0, 0.0, 0.0, 0.0, 0.0, 0.0, 0.0, 0.0, 0.0, 0.0, 0.0, 0.0, 0.0, 0.0, 0.0, 0.0, 0.0, 0.0, 0.0, 0.0, 0.0, 0.0, 0.0, 0.0, 0.0, 0.0, 0.0, 0.0, 0.0, 0.0, 0.0, 0.0, 0.0, 0.0, 0.0, 0.0, 0.0, 0.0, 0.0, 0.0, 0.0, 0.0, 0.0, 0.0, 0.0, 0.0, 0.0, 0.0, 0.0, 0.0, 0.0, 0.0, 0.0, 0.0, 0.0, 0.0, 0.0, 0.0, 0.0, 0.0, 0.0, 0.0, 0.0, 0.0, 0.0, 0.0, 0.0, 0.0, 0.0, 0.0, 0.0, 0.0, 0.0, 0.0, 0.0, 0.0, 0.0, 0.0, 0.0, 0.0, 0.0, 0.0, 0.0, 0.0, 0.0, 0.0, 0.0, 0.0, 0.0, 0.0, 0.0, 0.0, 0.0, 0.0, 0.0, 0.0, 0.0, 0.0, 0.0, 0.0, 0.0, 0.0, 0.0, 0.0, 0.0, 0.0, 0.0, 0.0, 0.0, 0.0, 0.0, 0.0, 0.0, 0.0, 0.0, 0.0, 0.0, 0.0, 0.0, 0.0, 0.0, 0.0, 0.0, 0.0, 0.0, 0.0, 0.0, 0.0, 0.0, 0.0, 0.0, 0.0, 0.0, 0.0, 0.0, 0.0, 0.0, 0.0, 0.0, 0.0, 0.0, 0.0, 0.0, 0.0, 0.0, 0.0, 0.0, 0.0, 0.0, 0.0, 0.0, 0.0, 0.0, 0.0, 0.0, 0.0, 0.0, 0.0, 0.0, 0.0, 0.0, 0.0, 0.0, 0.0, 0.0, 0.0, 0.0, 0.0, 0.0, 0.0, 0.0, 0.0, 0.0, 0.0, 0.0, 0.0, 0.0, 0.0, 0.0, 0.0, 0.0, 0.0, 0.0, 0.0, 0.0, 0.0, 0.0, 0.0, 0.0, 0.0, 0.0, 0.0, 0.0, 0.0, 0.0, 0.0, 0.0, 0.0, 0.0, 0.0, 0.0, 0.0, 0.0, 0.0, 0.0, 0.0, 0.0, 0.0, 0.0, 0.0, 0.0, 0.0, 0.0, 0.0, 0.0, 0.0, 0.0, 0.0, 0.0, 0.0, 0.0, 0.0, 0.0, 0.0, 0.0, 0.0, 0.0, 0.0, 0.0, 0.0, 0.0, 0.0, 0.0, 0.0, 0.0, 0.0, 0.0, 0.0, 0.0, 0.0, 0.0, 0.0, 0.0, 0.0, 0.0, 0.0, 0.0, 0.0, 0.0, 0.0, 0.0, 0.0, 0.0, 0.0, 0.0, 0.0, 0.0, 0.0, 0.0, 0.0, 0.0, 0.0, 0.0, 0.0, 0.0, 0.0, 0.0, 0.0, 0.0, 0.0, 0.0, 0.0, 0.0, 0.0, 0.0, 0.0, 0.0, 0.0, 0.0, 0.0, 0.0, 0.0, 0.0, 0.0, 0.0, 0.0, 0.0, 0.0, 0.0, 0.0, 0.0, 0.0, 0.0, 0.0, 0.0, 0.0, 0.0, 0.0, 0.0, 0.0, 0.0, 0.0, 0.0, 0.0, 0.0, 0.0, 0.0, 0.0, 0.0, 0.0, 0.0, 0.0, 0.0, 0.0, 0.0, 0.0, 0.0, 0.0, 0.0, 0.0, 0.0, 0.0, 0.0, 0.0, 0.0, 0.0, 0.0, 0.0, 0.0, 0.0, 0.0, 0.0, 0.0, 0.0, 0.0, 0.0, 0.0, 0.0, 0.0, 0.0, 0.0, 0.0, 0.0, 0.0, 0.0, 0.0, 0.0, 0.0, 0.0, 0.0, 0.0, 0.0, 0.0, 0.0, 0.0, 0.0, 0.0, 0.0, 0.0, 0.0, 0.0, 0.0, 0.0, 0.0, 0.0, 0.0, 0.0, 0.0, 0.0, 0.0, 0.0, 0.0, 0.0, 0.0, 0.0, 0.0, 0.0, 0.0, 0.0, 0.0, 0.0, 0.0, 0.0, 0.0, 0.0, 0.0, 0.0, 0.0, 0.0, 0.0, 0.0, 0.0, 0.0, 0.0, 0.0, 0.0, 0.0, 0.0, 0.0, 0.0, 0.0, 0.0, 0.0, 0.0, 0.0, 0.0, 0.0, 0.0, 0.0, 0.0, 0.0, 0.0, 0.0, 0.0, 0.0, 0.0, 0.0, 0.0, 0.0, 0.0, 0.0, 0.0, 0.0, 0.0, 0.0, 0.0, 0.0, 0.0, 0.0, 0.0, 0.0, 0.0, 0.0, 0.0, 0.0, 0.0, 0.0, 0.0, 0.0, 0.0, 0.0, 0.0, 0.0, 0.0, 0.0, 0.0, 0.0, 0.0, 0.0, 0.0, 0.0, 0.0, 0.0, 0.0, 0.0, 0.0, 0.0, 0.0, 0.0, 0.0, 0.0, 0.0, 0.0, 0.0, 0.0, 0.0, 0.0, 0.0, 0.0, 0.0, 0.0, 0.0, 0.0, 0.0, 0.0, 0.0, 0.0, 0.0, 0.0, 0.0, 0.0, 0.0, 0.0, 0.0, 0.0, 0.0, 0.0, 0.0, 0.0, 0.0, 0.0, 0.0, 0.0, 0.0, 0.0, 0.0, 0.0, 0.0, 0.0, 0.0, 0.0, 0.0, 0.0, 0.0, 0.0, 0.0, 0.0, 0.0, 0.0, 0.0, 0.0, 0.0, 0.0, 0.0, 0.0, 0.0, 0.0, 0.0, 0.0, 0.0, 0.0, 0.0, 0.0, 0.0, 0.0, 0.0, 0.0, 0.0, 0.0, 0.0, 0.0, 0.0, 0.0, 0.0, 0.0, 0.0, 0.0, 0.0, 0.0, 0.0, 0.0, 0.0, 0.0, 0.0, 0.0, 0.0, 0.0, 0.0, 0.0, 0.0, 0.0, 0.0, 0.0, 0.0, 0.0, 0.0, 0.0, 0.0, 0.0, 0.0, 0.0, 0.0, 0.0, 0.0, 0.0, 0.0, 0.0, 0.0, 0.0, 0.0, 0.0, 0.0, 0.0, 0.0, 0.0, 0.0, 0.0, 0.0, 0.0, 0.0, 0.0, 0.0, 0.0, 0.0, 0.0, 0.0, 0.0, 0.0, 0.0, 0.0, 0.0, 0.0, 0.0, 0.0, 0.0, 0.0, 0.0, 0.0, 0.0, 0.0, 0.0, 0.0, 0.0, 0.0, 0.0, 0.0, 0.0, 0.0, 0.0, 0.0, 0.0, 0.0, 0.0, 0.0, 0.0, 0.0, 0.0, 0.0, 0.0, 0.0, 0.0, 0.0, 0.0, 0.0, 0.0, 0.0, 0.0, 0.0, 0.0, 0.0, 0.0, 0.0, 0.0, 0.0, 0.0, 0.0, 0.0, 0.0, 0.0, 0.0, 0.0, 0.0, 0.0, 0.0, 0.0, 0.0, 0.0, 0.0, 0.0, 0.0, 0.0, 0.0, 0.0, 0.0, 0.0, 0.0, 0.0, 0.0, 0.0, 0.0, 0.0, 0.0, 0.0, 0.0, 0.0, 0.0, 0.0, 0.0, 0.0, 0.0, 0.0, 0.0, 0.0, 0.0, 0.0, 0.0, 0.0, 0.0, 0.0, 0.0, 0.0, 0.0, 0.0, 0.0, 0.0, 0.0, 0.0, 0.0, 0.0, 0.0, 0.0, 0.0, 0.0, 0.0, 0.0, 0.0, 0.0, 0.0, 0.0, 0.0, 0.0, 0.0, 0.0, 0.0, 0.0, 0.0, 0.0, 0.0, 0.0, 0.0, 0.0, 0.0, 0.0, 0.0, 0.0, 0.0, 0.0, 0.0, 0.0, 0.0, 0.0, 0.0, 0.0, 0.0, 0.0, 0.0, 0.0, 0.0, 0.0, 0.0, 0.0, 0.0, 0.0, 0.0, 0.0, 0.0, 0.0, 0.0, 0.0, 0.0, 0.0, 0.0, 0.0, 0.0, 0.0, 0.0, 0.0, 0.0, 0.0, 0.0, 0.0, 0.0, 0.0, 0.0, 0.0, 0.0, 0.0, 0.0, 0.0, 0.0, 0.0, 0.0, 0.0, 0.0, 0.0, 0.0, 0.0, 0.0, 0.0, 0.0, 0.0, 0.0, 0.0, 0.0, 0.0, 0.0, 0.0, 0.0, 0.0, 0.0, 0.0, 0.0, 0.0, 0.0, 0.0, 0.0, 0.0, 0.0, 0.0, 0.0, 0.0, 0.0, 0.0, 0.0, 0.0, 0.0, 0.0, 0.0, 0.0, 0.0, 0.0, 0.0, 0.0, 0.0, 0.0, 0.0, 0.0, 0.0, 0.0, 0.0, 0.0, 0.0, 0.0, 0.0, 0.0, 0.0, 0.0, 0.0, 0.0, 0.0, 0.0, 0.0, 0.0, 0.0, 0.0, 0.0, 0.0, 0.0, 0.0, 0.0, 0.0, 0.0, 0.0, 0.0, 0.0, 0.0, 0.0, 0.0, 0.0, 0.0, 0.0, 0.0, 0.0, 0.0, 0.0, 0.0, 0.0, 0.0, 0.0, 0.0, 0.0, 0.0, 0.0, 0.0, 0.0, 0.0, 0.0, 0.0, 0.0, 0.0, 0.0, 0.0, 0.0, 0.0, 0.0, 0.0, 0.0, 0.0, 0.0, 0.0, 0.0, 0.0, 0.0, 0.0, 0.0, 0.0, 0.0, 0.0, 0.0, 0.0, 0.0, 0.0, 0.0, 0.0, 0.0, 0.0, 0.0, 0.0, 0.0, 0.0, 0.0, 0.0, 0.0, 0.0, 0.0, 0.0, 0.0, 0.0, 0.0, 0.0, 0.0, 0.0, 0.0, 0.0, 0.0, 0.0, 0.0, 0.0, 0.0, 0.0, 0.0, 0.0, 0.0, 0.0, 0.0, 0.0, 0.0, 0.0, 0.0, 0.0, 0.0, 0.0, 0.0, 0.0, 0.0, 0.0, 0.0, 0.0, 0.0, 0.0, 0.0, 0.0, 0.0, 0.0, 0.0, 0.0, 0.0, 0.0, 0.0, 0.0, 0.0, 0.0, 0.0, 0.0, 0.0, 0.0, 0.0, 0.0, 0.0, 0.0, 0.0, 0.0, 0.0, 0.0, 0.0, 0.0, 0.0, 0.0, 0.0, 0.0, 0.0, 0.0, 0.0, 0.0, 0.0, 0.0, 0.0, 0.0, 0.0, 0.0, 0.0, 0.0, 0.0, 0.0, 0.0, 0.0, 0.0, 0.0, 0.0, 0.0, 0.0, 0.0, 0.0, 0.0, 0.0, 0.0, 0.0, 0.0, 0.0, 0.0, 0.0, 0.0, 0.0, 0.0, 0.0, 0.0, 0.0, 0.0, 0.0, 0.0, 0.0, 0.0, 0.0, 0.0, 0.0, 0.0, 0.0, 0.0, 0.0, 0.0, 0.0, 0.0, 0.0, 0.0, 0.0, 0.0, 0.0, 0.0, 0.0, 0.0, 0.0, 0.0, 0.0, 0.0, 0.0, 0.0, 0.0, 0.0, 0.0, 0.0, 0.0, 0.0, 0.0, 0.0, 0.0, 0.0, 0.0, 0.0, 0.0, 0.0, 0.0, 0.0, 0.0, 0.0, 0.0, 0.0, 0.0, 0.0, 0.0, 0.0, 0.0, 0.0, 0.0, 0.0, 0.0, 0.0, 0.0, 0.0, 0.0, 0.0, 0.0, 0.0, 0.0, 0.0, 0.0, 0.0, 0.0, 0.0, 0.0, 0.0, 0.0, 0.0, 0.0, 0.0, 0.0, 0.0, 0.0, 0.0, 0.0, 0.0, 0.0, 0.0, 0.0, 0.0, 0.0, 0.0, 0.0, 0.0, 0.0, 0.0, 0.0, 0.0, 0.0, 0.0, 0.0, 0.0, 0.0, 0.0, 0.0, 0.0, 0.0, 0.0, 0.0, 0.0, 0.0, 0.0, 0.0, 0.0, 0.0, 0.0, 0.0, 0.0, 0.0, 0.0, 0.0, 0.0, 0.0, 0.0, 0.0, 0.0, 0.0, 0.0, 0.0, 0.0, 0.0, 0.0, 0.0, 0.0, 0.0, 0.0, 0.0, 0.0, 0.0, 0.0, 0.0, 0.0, 0.0, 0.0, 0.0, 0.0, 0.0, 0.0, 0.0, 0.0, 0.0, 0.0, 0.0, 0.0, 0.0, 0.0, 0.0, 0.0, 0.0, 0.0, 0.0, 0.0, 0.0, 0.0, 0.0, 0.0, 0.0, 0.0, 0.0, 0.0, 0.0, 0.0, 0.0, 0.0, 0.0, 0.0, 0.0, 0.0, 0.0, 0.0, 0.0, 0.0, 0.0, 0.0, 0.0, 0.0, 0.0, 0.0, 0.0, 0.0, 0.0, 0.0, 0.0, 0.0, 0.0, 0.0, 0.0, 0.0, 0.0, 0.0, 0.0, 0.0, 0.0, 0.0, 0.0, 0.0, 0.0, 0.0, 0.0, 0.0, 0.0, 0.0, 0.0, 0.0, 0.0, 0.0, 0.0, 0.0, 0.0, 0.0, 0.0, 0.0, 0.0, 0.0, 0.0, 0.0, 0.0, 0.0, 0.0, 0.0, 0.0, 0.0, 0.0, 0.0, 0.0, 0.0, 0.0, 0.0, 0.0, 0.0, 0.0, 0.0, 0.0, 0.0, 0.0, 0.0, 0.0, 0.0, 0.0, 0.0, 0.0, 0.0, 0.0, 0.0, 0.0, 0.0, 0.0, 0.0, 0.0, 0.0, 0.0, 0.0, 0.0, 0.0, 0.0, 0.0, 0.0, 0.0, 0.0, 0.0, 0.0, 0.0, 0.0, 0.0, 0.0, 0.0, 0.0, 0.0, 0.0, 0.0, 0.0, 0.0, 0.0, 0.0, 0.0, 0.0, 0.0, 0.0, 0.0, 0.0, 0.0, 0.0, 0.0, 0.0, 0.0, 0.0, 0.0, 0.0, 0.0, 0.0, 0.0, 0.0, 0.0, 0.0, 0.0, 0.0, 0.0, 0.0, 0.0, 0.0, 0.0, 0.0, 0.0, 0.0, 0.0, 0.0, 0.0, 0.0, 0.0, 0.0, 0.0, 0.0, 0.0, 0.0, 0.0, 0.0, 0.0, 0.0, 0.0, 0.0, 0.0, 0.0, 0.0, 0.0, 0.0, 0.0, 0.0, 0.0, 0.0, 0.0, 0.0, 0.0, 0.0, 0.0, 0.0, 0.0, 0.0, 0.0, 0.0, 0.0, 0.0, 0.0, 0.0, 0.0, 0.0, 0.0, 0.0, 0.0, 0.0, 0.0, 0.0, 0.0, 0.0, 0.0, 0.0, 0.0, 0.0, 0.0, 0.0, 0.0, 0.0, 0.0, 0.0, 0.0, 0.0, 0.0, 0.0, 0.0, 0.0, 0.0, 0.0, 0.0, 0.0, 0.0, 0.0, 0.0, 0.0, 0.0, 0.0, 0.0, 0.0, 0.0, 0.0, 0.0, 0.0, 0.0, 0.0, 0.0, 0.0, 0.0, 0.0, 0.0, 0.0, 0.0, 0.0, 0.0, 0.0, 0.0, 0.0, 0.0, 0.0, 0.0, 0.0, 0.0, 0.0, 0.0, 0.0, 0.0, 0.0, 0.0, 0.0, 0.0, 0.0, 0.0, 0.0, 0.0, 0.0, 0.0, 0.0, 0.0, 0.0, 0.0, 0.0, 0.0, 0.0, 0.0, 0.0, 0.0, 0.0, 0.0, 0.0, 0.0, 0.0, 0.0, 0.0, 0.0, 0.0, 0.0, 0.0, 0.0, 0.0, 0.0, 0.0, 0.0, 0.0, 0.0, 0.0, 0.0, 0.0, 0.0, 0.0, 0.0, 0.0, 0.0, 0.0, 0.0, 0.0, 0.0, 0.0, 0.0, 0.0, 0.0, 0.0, 0.0, 0.0, 0.0, 0.0, 0.0, 0.0, 0.0, 0.0, 0.0, 0.0, 0.0, 0.0, 0.0, 0.0, 0.0, 0.0, 0.0, 0.0, 0.0, 0.0, 0.0, 0.0, 0.0, 0.0, 0.0, 0.0, 0.0, 0.0, 0.0, 0.0, 0.0, 0.0, 0.0, 0.0, 0.0, 0.0, 0.0, 0.0, 0.0, 0.0, 0.0, 0.0, 0.0, 0.0, 0.0, 0.0, 0.0, 0.0, 0.0, 0.0, 0.0, 0.0, 0.0, 0.0, 0.0, 0.0, 0.0, 0.0, 0.0, 0.0, 0.0, 0.0, 0.0, 0.0, 0.0, 0.0, 0.0, 0.0, 0.0, 0.0, 0.0, 0.0, 0.0, 0.0, 0.0, 0.0, 0.0, 0.0, 0.0, 0.0, 0.0, 0.0, 0.0, 0.0, 0.0, 0.0, 0.0, 0.0, 0.0, 0.0, 0.0, 0.0, 0.0, 0.0, 0.0, 0.0, 0.0, 0.0, 0.0, 0.0, 0.0, 0.0, 0.0, 0.0, 0.0, 0.0, 0.0, 0.0, 0.0, 0.0, 0.0, 0.0, 0.0, 0.0, 0.0, 0.0, 0.0, 0.0, 0.0, 0.0, 0.0, 0.0, 0.0, 0.0, 0.0, 0.0, 0.0, 0.0, 0.0, 0.0, 0.0, 0.0, 0.0, 0.0, 0.0, 0.0, 0.0, 0.0, 0.0, 0.0, 0.0, 0.0, 0.0, 0.0, 0.0, 0.0, 0.0, 0.0, 0.0, 0.0, 0.0, 0.0, 0.0, 0.0, 0.0, 0.0, 0.0, 0.0, 0.0, 0.0, 0.0, 0.0, 0.0, 0.0, 0.0, 0.0, 0.0, 0.0, 0.0, 0.0, 0.0, 0.0, 0.0, 0.0, 0.0, 0.0, 0.0, 0.0, 0.0, 0.0, 0.0, 0.0, 0.0, 0.0, 0.0, 0.0, 0.0, 0.0, 0.0, 0.0, 0.0, 0.0, 0.0, 0.0, 0.0, 0.0, 0.0, 0.0, 0.0, 0.0, 0.0, 0.0, 0.0, 0.0, 0.0, 0.0, 0.0, 0.0, 0.0, 0.0, 0.0, 0.0, 0.0, 0.0, 0.0, 0.0, 0.0, 0.0, 0.0, 0.0, 0.0, 0.0, 0.0, 0.0, 0.0, 0.0, 0.0, 0.0, 0.0, 0.0, 0.0, 0.0, 0.0, 0.0, 0.0, 0.0, 0.0, 0.0, 0.0, 0.0, 0.0, 0.0, 0.0, 0.0, 0.0, 0.0, 0.0, 0.0, 0.0, 0.0, 0.0, 0.0, 0.0, 0.0, 0.0, 0.0, 0.0, 0.0, 0.0, 0.0, 0.0, 0.0, 0.0, 0.0, 0.0, 0.0, 0.0, 0.0, 0.0, 0.0, 0.0, 0.0, 0.0, 0.0, 0.0, 0.0, 0.0, 0.0, 0.0, 0.0, 0.0, 0.0, 0.0, 0.0, 0.0, 0.0, 0.0, 0.0, 0.0, 0.0, 0.0, 0.0, 0.0, 0.0, 0.0, 0.0, 0.0, 0.0, 0.0, 0.0, 0.0, 0.0, 0.0, 0.0, 0.0, 0.0, 0.0, 0.0, 0.0, 0.0, 0.0, 0.0, 0.0, 0.0, 0.0, 0.0, 0.0, 0.0, 0.0, 0.0, 0.0, 0.0, 0.0, 0.0, 0.0, 0.0, 0.0, 0.0, 0.0, 0.0, 0.0, 0.0, 0.0, 0.0, 0.0, 0.0, 0.0, 0.0, 0.0, 0.0, 0.0, 0.0, 0.0, 0.0, 0.0, 0.0, 0.0, 0.0, 0.0, 0.0, 0.0, 0.0, 0.0, 0.0, 0.0, 0.0, 0.0, 0.0, 0.0, 0.0, 0.0, 0.0, 0.0, 0.0, 0.0, 0.0, 0.0, 0.0, 0.0, 0.0, 0.0, 0.0, 0.0, 0.0, 0.0, 0.0, 0.0, 0.0, 0.0, 0.0, 0.0, 0.0, 0.0, 0.0, 0.0, 0.0, 0.0, 0.0, 0.0, 0.0, 0.0, 0.0, 0.0, 0.0, 0.0, 0.0, 0.0, 0.0, 0.0, 0.0, 0.0, 0.0, 0.0, 0.0, 0.0, 0.0, 0.0, 0.0, 0.0, 0.0, 0.0, 0.0, 0.0, 0.0, 0.0, 0.0, 0.0, 0.0, 0.0, 0.0, 0.0, 0.0, 0.0, 0.0, 0.0, 0.0, 0.0, 0.0, 0.0, 0.0, 0.0, 0.0, 0.0, 0.0, 0.0, 0.0, 0.0, 0.0, 0.0, 0.0, 0.0, 0.0, 0.0, 0.0, 0.0, 0.0, 0.0, 0.0, 0.0, 0.0, 0.0, 0.0, 0.0, 0.0, 0.0, 0.0, 0.0, 0.0, 0.0, 0.0, 0.0, 0.0, 0.0, 0.0, 0.0, 0.0, 0.0, 0.0, 0.0, 0.0, 0.0, 0.0, 0.0, 0.0, 0.0, 0.0, 0.0, 0.0, 0.0, 0.0, 0.0, 0.0, 0.0, 0.0, 0.0, 0.0, 0.0, 0.0, 0.0, 0.0, 0.0, 0.0, 0.0, 0.0, 0.0, 0.0, 0.0, 0.0, 0.0, 0.0, 0.0, 0.0, 0.0, 0.0, 0.0, 0.0, 0.0, 0.0, 0.0, 0.0, 0.0, 0.0, 0.0, 0.0, 0.0, 0.0, 0.0, 0.0, 0.0, 0.0, 0.0, 0.0, 0.0, 0.0, 0.0, 0.0, 0.0, 0.0, 0.0, 0.0, 0.0, 0.0, 0.0, 0.0, 0.0, 0.0, 0.0, 0.0, 0.0, 0.0, 0.0, 0.0, 0.0, 0.0, 0.0, 0.0, 0.0, 0.0, 0.0, 0.0, 0.0, 0.0, 0.0, 0.0, 0.0, 0.0, 0.0, 0.0, 0.0, 0.0, 0.0, 0.0, 0.0, 0.0, 0.0, 0.0, 0.0, 0.0, 0.0, 0.0, 0.0, 0.0, 0.0, 0.0, 0.0, 0.0, 0.0, 0.0, 0.0, 0.0, 0.0, 0.0, 0.0, 0.0, 0.0, 0.0, 0.0, 0.0, 0.0, 0.0, 0.0, 0.0, 0.0, 0.0, 0.0, 0.0, 0.0, 0.0, 0.0, 0.0, 0.0, 0.0, 0.0, 0.0, 0.0, 0.0, 0.0, 0.0, 0.0, 0.0, 0.0, 0.0, 0.0, 0.0, 0.0, 0.0, 0.0, 0.0, 0.0, 0.0, 0.0, 0.0, 0.0, 0.0, 0.0, 0.0, 0.0, 0.0, 0.0, 0.0, 0.0, 0.0, 0.0, 0.0, 0.0, 0.0, 0.0, 0.0, 0.0, 0.0, 0.0, 0.0, 0.0, 0.0, 0.0, 0.0, 0.0, 0.0, 0.0, 0.0, 0.0, 0.0, 0.0, 0.0, 0.0, 0.0, 0.0, 0.0, 0.0, 0.0, 0.0, 0.0, 0.0, 0.0, 0.0, 0.0, 0.0, 0.0, 0.0, 0.0, 0.0, 0.0, 0.0, 0.0, 0.0, 0.0, 0.0, 0.0, 0.0, 0.0, 0.0, 0.0, 0.0, 0.0, 0.0, 0.0, 0.0, 0.0, 0.0, 0.0, 0.0, 0.0, 0.0, 0.0, 0.0, 0.0, 0.0, 0.0, 0.0, 0.0, 0.0, 0.0, 0.0, 0.0, 0.0, 0.0, 0.0, 0.0, 0.0, 0.0, 0.0, 0.0, 0.0, 0.0, 0.0, 0.0, 0.0, 0.0, 0.0, 0.0, 0.0, 0.0, 0.0, 0.0, 0.0, 0.0, 0.0, 0.0, 0.0, 0.0, 0.0, 0.0, 0.0, 0.0, 0.0, 0.0, 0.0, 0.0, 0.0, 0.0, 0.0, 0.0, 0.0, 0.0, 0.0, 0.0, 0.0, 0.0, 0.0, 0.0, 0.0, 0.0, 0.0, 0.0, 0.0, 0.0, 0.0, 0.0, 0.0, 0.0, 0.0, 0.0, 0.0, 0.0, 0.0, 0.0, 0.0, 0.0, 0.0, 0.0, 0.0, 0.0, 0.0, 0.0, 0.0, 0.0, 0.0, 0.0, 0.0, 0.0, 0.0, 0.0, 0.0, 0.0, 0.0, 0.0, 0.0, 0.0, 0.0, 0.0, 0.0, 0.0, 0.0, 0.0, 0.0, 0.0, 0.0, 0.0, 0.0, 0.0, 0.0, 0.0, 0.0, 0.0, 0.0, 0.0, 0.0, 0.0, 0.0, 0.0, 0.0, 0.0, 0.0, 0.0, 0.0, 0.0, 0.0, 0.0, 0.0, 0.0, 0.0, 0.0, 0.0, 0.0, 0.0, 0.0, 0.0, 0.0, 0.0, 0.0, 0.0, 0.0, 0.0, 0.0, 0.0, 0.0, 0.0, 0.0, 0.0, 0.0, 0.0, 0.0, 0.0, 0.0, 0.0, 0.0, 0.0, 0.0, 0.0, 0.0, 0.0, 0.0, 0.0, 0.0])
me_sword04.materials.append(mat_material)
me_sword04.use_remesh_preserve_volume = False
me_sword04.use_remesh_preserve_attributes = False
me_sword04.use_mirror_vertex_groups = False
me_sword04.update()

# ---- objects
ob_cube = bpy.data.objects.new('Cube', me_sword04)

# ---- transforms, parenting, visibility, modifiers, constraints
ob_cube.location = (0.0, 0.0, 0.0)
ob_cube.rotation_euler = (-1.243e-14, -1.192e-07, -1.954e-14)
ob_cube.scale = (0.1, 0.1, 0.1)
ob_cube.lineart.crease_threshold = 0.0

# ---- collection membership
col_collection_1.objects.link(ob_cube)

# ---- scene / render settings (as saved in the file)
scene.frame_start = 1; scene.frame_end = 250; scene.frame_set(1)
scene.render.engine = 'BLENDER_EEVEE_NEXT'
scene.render.image_settings.color_mode = 'RGB'
scene.render.image_settings.compression = 90
scene.render.resolution_percentage = 50
scene.render.dither_intensity = 0.0
scene.cycles.use_denoising = False
scene.cycles.samples = 10
scene.cycles.sampling_pattern = 'TABULATED_SOBOL'
scene.cycles.light_sampling_threshold = 0.0
scene.cycles.use_adaptive_sampling = False
scene.cycles.use_light_tree = False
scene.cycles.blur_glossy = 0.0
scene.cycles.volume_bounces = 1
scene.cycles.pixel_filter_type = 'GAUSSIAN'
scene.cycles.sample_clamp_indirect = 0.0
scene.view_settings.view_transform = 'Standard'
bpy.context.view_layer.update()

# ---- added for rendering (the .blend has no active camera and no usable light): camera, sun
cam_auto = bpy.data.cameras.new('AutoCamera')
cam_auto.lens = 50.0
cam_auto.sensor_width = 36.0
cam_auto.clip_end = 1000.0
ob_auto_camera = bpy.data.objects.new('AutoCamera', cam_auto)
scene.collection.objects.link(ob_auto_camera)
ob_auto_camera.location = (4.67494, -5.58065, 5.75148)
ob_auto_camera.rotation_euler = (1.09748, -7.21219e-08, 0.694738)
scene.camera = ob_auto_camera
light_auto_sun = bpy.data.lights.new('AutoSun', 'SUN')
light_auto_sun.energy = 3.0
light_auto_sun.angle = 0.0523599
ob_auto_sun = bpy.data.objects.new('AutoSun', light_auto_sun)
scene.collection.objects.link(ob_auto_sun)
ob_auto_sun.rotation_euler = (0.872665, 0.174533, 0.523599)
bpy.context.view_layer.update()
